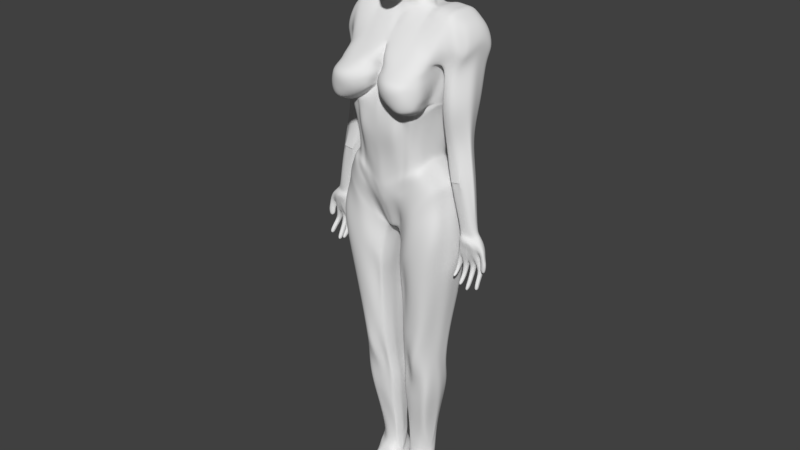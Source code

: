 # Source: animated_Woman.blend  (saved by Blender 2.78.0; exported with 4.5.12 LTS)
import bpy
from mathutils import Matrix  # noqa: F401  (used for matrix-valued properties, if any)

bpy.ops.wm.read_factory_settings(use_empty=True)
scene = bpy.context.scene
scene.name = 'Scene'

# ---- collections
col_collection_1 = bpy.data.collections.new('Collection 1'); scene.collection.children.link(col_collection_1)

# ---- world
world_world = bpy.data.worlds.new('World'); scene.world = world_world
world_world.color = (0.05088, 0.05088, 0.05088)
world_world.use_sun_shadow = False
world_world.sun_shadow_jitter_overblur = 0.0
world_world.cycles.sampling_method = 'MANUAL'

# ---- meshes
me_cube_000 = bpy.data.meshes.new('Cube.000')
me_cube_000.from_pydata([(0.0, 1.155, 13.32), (0.1387, 1.151, 13.31), (0.1479, 1.133, 12.48), (1.004, -1.397, 12.9), (0.0, 1.372, 12.41), (0.0, 1.117, 13.04), (0.1196, 1.048, 12.99), (0.7244, 0.9058, 13.12), (0.9423, 0.6843, 12.6), (0.0, 1.123, 12.68), (0.1244, 1.114, 12.68), (0.7209, 0.8245, 12.77), (0.0, 1.112, 11.53), (0.3338, 0.9516, 11.54), (0.5698, 0.7907, 11.58), (0.0, 1.292, 12.1), (0.2648, 1.217, 12.14), (0.63, 0.97, 11.87), (0.0, 1.16, 11.6), (0.3173, 1.067, 11.68), (0.4137, 0.968, 11.66), (0.0, 1.128, 11.97), (0.2831, 1.136, 11.99), (0.4765, 0.9726, 11.8), (0.363, 1.007, 12.94), (0.7138, 0.9519, 12.93), (0.3649, 0.9548, 11.28), (0.6843, 0.664, 11.57), (0.803, 0.7475, 12.29), (0.0, 1.1, 11.25), (0.0, 1.574, 12.25), (0.2908, 1.217, 12.25), (0.6434, 1.032, 13.18), (0.6631, 0.9893, 12.73), (0.865, 0.7327, 13.24), (0.5678, 0.9682, 11.9), (0.8271, 0.8485, 12.59), (0.4037, 1.036, 11.87), (0.02125, 1.111, 13.03), (0.6557, 0.9792, 12.77), (0.5592, 1.049, 12.3), (0.0, 1.155, 13.49), (0.1387, 1.151, 13.48), (0.865, 0.6824, 13.41), (0.9569, 0.3796, 13.7), (0.9945, 0.4632, 13.4), (0.865, 0.6112, 13.71), (0.0, -1.324, 14.61), (0.9945, 0.5221, 13.23), (0.3815, 1.098, 13.13), (0.3937, 1.076, 12.7), (0.4163, 1.091, 12.02), (0.5003, 1.072, 12.53), (0.3583, 1.09, 11.93), (0.4639, 1.036, 13.01), (0.5092, 0.9844, 12.76), (0.5019, 1.034, 13.28), (0.3724, 1.114, 12.32), (0.5019, 1.103, 13.45), (0.5019, 1.008, 13.74), (0.0, -0.8497, 14.68), (0.0, 1.139, 11.75), (0.0, 1.139, 11.76), (0.05861, 1.26, 11.83), (0.1921, 1.253, 11.87), (0.0, 1.228, 11.81), (0.0, 1.127, 12.89), (0.7229, 0.9237, 12.89), (0.9607, 0.6236, 12.96), (0.5559, 1.016, 12.98), (0.7158, 0.8962, 12.88), (0.4353, 0.9708, 12.96), (0.6504, 0.9769, 12.95), (0.0, 1.104, 13.66), (1.221, -0.1056, 13.4), (1.21, 0.1398, 12.6), (1.202, 0.05481, 12.96), (0.1387, 1.062, 13.78), (0.5019, 1.047, 13.62), (0.0, 0.0955, 14.57), (0.0, 1.056, 13.77), (0.9569, 0.4144, 13.57), (0.865, 0.6408, 13.58), (0.0, 0.9528, 10.96), (0.1228, -1.793, 14.08), (0.1228, -1.998, 13.51), (0.1228, -1.987, 13.08), (0.1228, -1.772, 12.54), (0.1228, -1.611, 12.27), (0.1228, -1.503, 11.78), (0.2921, 0.8939, 11.02), (0.0, 0.6428, 14.27), (0.0, -1.648, 12.23), (0.9569, -0.353, 14.15), (0.5019, 0.5494, 14.22), (0.865, 0.1529, 14.18), (0.0, -0.3785, 10.31), (0.0, 0.06744, 11.03), (0.0, 0.3305, 11.1), (0.9569, -0.07869, 14.15), (0.0, 0.648, 11.05), (0.1387, 0.07112, 14.55), (0.7738, -0.3798, 14.42), (0.5019, 0.01666, 14.52), (0.1387, 1.099, 13.66), (0.1387, 0.6039, 14.25), (1.112, -0.1892, 13.7), (1.253, -0.04673, 13.23), (0.895, -1.767, 12.97), (1.151, -0.1544, 13.57), (0.2344, -0.8479, 14.65), (0.5801, -1.374, 14.43), (0.1228, -1.6, 11.22), (0.7733, -1.364, 14.32), (0.2738, 0.1599, 11.12), (0.1228, -0.3113, 14.63), (0.1228, -1.929, 13.81), (0.5019, -0.3649, 14.54), (0.6135, -0.9016, 14.52), (0.8661, -0.9164, 14.42), (0.5019, -1.905, 13.77), (0.201, -1.321, 14.59), (0.5019, -1.77, 14.04), (0.7545, -1.752, 13.93), (0.5019, -1.974, 13.46), (1.035, -1.362, 14.11), (1.224, -0.7259, 13.7), (1.068, -0.8896, 14.15), (0.7545, -1.837, 13.63), (0.7545, -1.891, 13.32), (0.7212, 0.9239, 13.0), (0.2456, 0.9089, 12.95), (0.2618, 0.9151, 12.76), (0.717, 0.8392, 12.78), (0.6609, 0.9557, 12.74), (0.6461, 0.982, 13.11), (0.4058, 1.039, 13.06), (0.4278, 1.001, 12.72), (0.7223, 0.8877, 12.89), (0.1905, 0.9115, 12.86), (0.08415, 1.148, 13.31), (0.2043, 1.06, 11.53), (0.07234, 1.09, 13.01), (0.0752, 1.116, 12.68), (0.1619, 1.241, 12.13), (0.1168, 1.271, 12.45), (0.1942, 1.141, 11.65), (0.1731, 1.142, 11.99), (0.1008, 1.396, 12.25), (0.2106, 1.07, 11.27), (0.08415, 1.148, 13.48), (0.1902, 1.139, 11.75), (0.1891, 1.138, 11.77), (0.07361, 1.101, 12.87), (0.1531, 0.9409, 10.99), (0.0, -1.795, 14.15), (0.0, -2.019, 13.45), (0.0, -1.551, 11.71), (0.0, -1.879, 10.67), (0.0, -1.97, 13.0), (0.08415, 1.096, 13.65), (0.0, -0.3244, 14.65), (0.3406, 0.9897, 12.77), (0.6808, 0.9083, 12.82), (0.7077, 0.9465, 12.82), (0.4314, 0.962, 12.8), (0.6524, 1.012, 12.95), (0.06511, 1.103, 11.53), (0.5153, 0.9777, 12.79), (0.4905, 1.003, 12.98), (0.2666, 0.9157, 12.87), (0.6389, 0.9504, 12.8), (0.02223, 1.117, 12.67), (0.05098, 1.266, 12.11), (0.04284, 1.401, 12.42), (0.06173, 1.155, 11.61), (0.05472, 1.12, 11.99), (0.06165, 1.513, 12.23), (0.1084, 1.095, 11.25), (0.06038, 1.139, 11.75), (0.06003, 1.139, 11.77), (0.02167, 1.116, 12.88), (0.05416, 0.9607, 10.99), (0.0, -1.77, 12.48), (0.0, -1.723, 11.28), (0.0, -1.968, 13.76), (0.02517, 1.151, 13.31), (0.02517, 1.151, 13.48), (0.02517, 1.099, 13.66), (0.3945, 1.036, 11.75), (0.3513, 1.032, 11.7), (0.2985, 1.093, 11.75), (0.0, 1.153, 11.86), (0.1994, 1.201, 11.67), (0.181, 1.176, 11.88), (0.05734, 1.151, 11.89), (0.06107, 1.26, 11.71), (0.3446, 1.153, 11.79), (0.2959, 1.104, 11.88), (0.322, 1.131, 11.83), (0.0, 1.245, 11.7), (1.245, -0.6423, 13.4), (1.253, -0.3303, 12.6), (1.315, -0.4818, 12.96), (1.28, -0.5834, 13.23), (1.218, -0.6911, 13.57), (1.197, -1.115, 13.36), (1.128, -0.8696, 12.56), (1.252, -0.9546, 12.92), (1.18, -1.199, 13.66), (1.2, -1.056, 13.19), (1.19, -1.164, 13.53), (1.072, -1.54, 13.47), (1.084, -1.499, 13.17), (1.003, -1.312, 12.54), (0.895, -1.605, 12.7), (1.008, 0.2471, 11.82), (0.8775, -0.6565, 10.95), (1.029, -0.3246, 11.82), (0.8758, -0.6565, 11.43), (0.7404, 0.3644, 11.4), (1.419, -0.6151, 10.35), (0.262, -1.912, 10.62), (0.0, -0.09579, 10.85), (0.0, -1.818, 11.03), (1.006, -0.6565, 10.58), (0.1228, -1.789, 10.94), (0.1501, 1.382, 12.25), (2.554, -1.579, 2.599), (2.248, -2.176, 9.952), (2.371, 0.7931, 2.599), (2.248, -0.1234, 10.04), (0.0, 0.5369, 0.2915), (0.0, -0.0152, 9.783), (0.0, -1.0, 0.2902), (0.0, -2.365, 9.752), (1.617, 0.7329, 3.89), (1.799, -1.0, 3.89), (0.0, -1.715, 3.266), (0.0, 1.325, 2.691), (1.636, 1.069, 5.695), (1.79, -1.333, 5.695), (0.0, -1.333, 4.989), (0.0, 1.524, 4.989), (2.127, 0.9016, 8.318), (2.172, -2.216, 8.166), (0.0, -2.216, 7.722), (0.02805, 1.224, 8.37), (1.013, -0.03867, 9.935), (0.1801, -1.579, 0.2294), (0.1801, 0.4211, 0.2294), (1.013, -2.176, 9.905), (0.5801, -1.541, 3.29), (0.7124, 1.138, 3.29), (0.879, -1.333, 5.342), (0.879, 1.58, 5.342), (0.9123, -2.216, 7.944), (1.269, 1.276, 8.464), (1.549, -1.077, -12.36), (1.515, -0.6598, -12.41), (0.4029, -1.195, -12.29), (0.4223, -0.2912, -12.4), (2.436, -0.1234, 9.969), (2.436, -2.176, 9.938), (2.295, -0.08653, 8.168), (2.295, -1.965, 8.168), (3.173, -0.5923, 9.09), (3.089, -2.176, 9.348), (2.887, -0.2731, 8.101), (3.145, -1.965, 8.101), (3.543, -0.6544, 0.9951), (3.781, -0.1, 0.9277), (3.854, -0.6544, 0.9277), (2.873, -0.3136, 4.884), (2.331, -0.2612, 4.648), (3.06, -1.174, 4.953), (2.761, -1.062, 4.648), (1.993, 0.9586, 3.245), (2.176, -1.289, 3.245), (0.0, -2.207, 1.307), (0.0, 1.033, 1.493), (0.4849, 1.05, 1.762), (0.313, -2.584, 1.3), (1.539, 0.8645, 4.897), (1.872, -1.226, 4.897), (0.0, -1.401, 3.891), (0.0, 1.313, 3.891), (0.8247, 1.335, 4.394), (0.8247, -1.443, 4.394), (2.579, -0.4495, 2.748), (2.26, -1.294, 10.36), (0.0, -0.0906, 0.1558), (1.794, 0.0232, 4.09), (1.905, 0.2052, 5.968), (2.175, -0.6436, 8.602), (0.2265, -0.5786, 0.285), (1.483, -0.9378, -12.88), (0.3166, -0.7489, -12.36), (2.456, -1.294, 10.35), (2.309, -1.043, 8.538), (3.135, -1.294, 9.734), (3.193, -1.055, 8.467), (2.286, -0.5615, 4.878), (3.35, -0.5736, 5.123), (2.186, -0.2128, 3.42), (1.789, 0.06496, 5.137), (2.658, -1.603, 1.879), (2.475, 0.7562, 1.879), (0.4457, 0.3969, -0.1509), (0.4457, -1.603, -0.1509), (0.3813, -0.6038, -0.1216), (2.681, -0.4813, 2.0), (1.686, -0.1234, 10.06), (1.423, -2.418, 1.414), (1.35, 1.0, 3.59), (1.444, 1.125, 5.518), (1.7, 0.8072, 8.829), (1.423, 1.182, 1.414), (1.686, -2.176, 10.03), (1.35, -1.319, 3.59), (1.443, -1.333, 5.518), (1.607, -2.216, 8.055), (0.9912, -1.281, -12.33), (0.9912, -0.2358, -12.53), (1.386, -1.967, 2.504), (1.386, 1.098, 2.504), (1.404, -1.335, 4.645), (1.404, 1.052, 4.645), (0.4616, -1.232, -14.29), (1.676, -1.294, 10.43), (1.401, -2.384, 0.7212), (1.401, 1.185, 0.7212), (2.482, 0.06522, 2.65), (1.26, -1.174, -12.81), (3.228, -0.5503, 4.966), (2.172, -0.5555, 10.35), (0.0, 0.2327, 0.245), (1.718, 0.4444, 3.958), (1.75, 0.672, 5.788), (2.078, 0.1321, 8.316), (0.1888, -0.1424, 0.2485), (0.1728, -0.9322, -13.38), (2.362, -0.5555, 10.34), (2.418, -0.6472, 8.299), (3.025, -0.5555, 9.737), (3.082, -0.6547, 8.226), (3.147, -0.3486, 1.025), (3.953, -0.4328, 0.9627), (2.236, -0.5851, 4.726), (2.099, 0.2551, 3.305), (1.729, 0.6604, 4.979), (2.586, 0.03001, 1.921), (0.3434, -0.1669, -0.1408), (1.602, -0.5555, 10.42), (0.9256, -1.547, -14.17), (0.8116, 0.8346, 0.7743), (1.382, -2.176, 9.96), (1.107, -1.491, 3.428), (1.195, -1.333, 5.423), (1.303, -2.216, 7.995), (1.565, -0.2118, -13.06), (0.9593, -2.413, 2.103), (1.151, -1.393, 4.509), (0.4616, -1.553, -14.17), (0.8038, 0.8007, 0.09563), (1.255, -0.1251, 9.972), (0.8116, -2.433, 0.7743), (1.107, 1.0, 3.428), (1.195, 1.221, 5.423), (0.5271, -1.287, -12.32), (0.9593, 1.118, 2.103), (1.151, 1.115, 4.509), (1.517, -1.294, 10.36), (0.8038, -1.965, 0.09563), (0.9256, -1.672, -13.97), (2.267, 0.839, 2.778), (2.449, -1.499, 2.778), (0.0, -1.911, 0.5387), (0.0, 0.6766, 0.6242), (0.4711, 0.5014, 0.6539), (0.2645, -2.395, 0.6539), (2.47, -0.3839, 2.934), (1.413, 1.113, 1.716), (1.413, -2.48, 1.716), (2.376, 0.1178, 2.831), (0.817, 0.9002, 1.142), (1.023, -2.605, 1.585), (2.9, -1.442, -1.397), (0.5921, -0.4464, -2.86), (2.916, -0.07363, -1.474), (2.128, 1.031, -1.59), (0.6017, 0.5576, -2.796), (0.5078, -0.9703, -2.796), (1.325, -1.742, -1.731), (1.325, 1.125, -1.731), (2.7, 0.3534, -1.414), (0.5539, -0.007344, -2.818), (0.9247, 0.6014, -2.306), (0.7765, -1.325, -2.306), (2.052, -1.148, -6.71), (0.4358, -0.4804, -7.359), (2.056, -0.4414, -6.096), (1.183, -1.232, -6.119), (1.183, 0.8049, -6.599), (2.028, -0.191, -6.027), (0.3835, -0.2538, -7.259), (0.8704, 0.2178, -6.927), (0.8704, -1.288, -6.927), (1.58, 0.6086, -5.991), (0.4782, 0.2005, -7.206), (0.4782, -1.148, -7.206), (1.785, -1.554, -8.429), (0.3554, -0.7453, -9.99), (2.01, -0.7238, -8.668), (1.407, -1.897, -9.064), (1.407, 0.2106, -9.064), (1.932, -0.3842, -8.511), (0.3088, -0.4188, -9.799), (0.7761, 0.1552, -9.408), (0.7761, -1.631, -9.408), (1.83, 0.2525, -8.429), (0.4517, -0.04466, -9.7), (0.4065, -1.332, -9.7), (1.477, -1.14, -10.59), (0.3931, -0.9026, -11.44), (1.585, -0.8919, -10.78), (1.047, -1.55, -10.86), (1.047, -0.2091, -10.88), (1.521, -0.6572, -10.58), (0.3081, -0.6745, -11.33), (0.6189, -0.2533, -11.15), (0.6189, -1.178, -11.1), (1.42, -0.09697, -10.69), (0.4026, -0.258, -11.29), (0.4629, -1.106, -11.23), (1.844, 0.3295, -7.15), (0.311, 0.08393, -8.392), (0.2895, -1.236, -8.392), (1.919, -1.341, -7.527), (0.243, -0.6064, -8.61), (2.027, -0.5757, -7.319), (1.145, -1.848, -7.771), (1.145, 0.225, -7.771), (1.947, -0.2829, -7.208), (0.1934, -0.3322, -8.467), (0.8256, 0.188, -8.106), (0.8256, -1.664, -8.106), (2.772, 1.04, 0.6487), (0.4675, 0.7028, -1.577), (0.4675, -1.297, -1.577), (2.955, -1.297, 0.6487), (0.4033, -0.2995, -1.593), (2.975, -0.1884, 0.7209), (1.365, -2.086, -0.4644), (1.365, 1.156, -0.4644), (2.881, 0.3171, 0.6734), (0.3653, 0.1384, -1.583), (0.7906, 0.9326, -1.066), (0.7906, -1.696, -1.066), (1.947, 0.7039, -4.274), (0.5011, 0.3686, -5.784), (0.4878, -1.091, -5.784), (2.326, -1.091, -4.761), (0.4384, -0.3172, -5.908), (2.333, -0.2588, -4.339), (1.229, -1.396, -4.704), (1.229, 0.5992, -5.029), (2.052, 0.0718, -4.296), (0.3906, -0.02208, -5.826), (0.8401, 0.7031, -5.437), (0.8401, -1.3, -5.437), (2.72, -1.965, 8.135), (2.763, -2.176, 9.643), (2.763, -0.1234, 9.673), (2.72, -0.09817, 8.135), (3.698, -0.6544, 0.9614), (2.911, -1.118, 4.8), (2.731, -0.2057, 4.766), (2.796, -1.294, 10.04), (2.694, -0.5555, 10.04), (0.492, 0.5806, 0.4397), (1.223, -2.176, 9.926), (0.9796, -1.581, 3.344), (1.065, -1.333, 5.373), (1.143, -2.216, 7.964), (0.6796, -2.548, 1.831), (1.019, -1.423, 4.438), (0.4616, -1.681, -13.98), (0.5839, 0.5527, -0.05577), (0.9256, -1.711, -13.73), (0.492, -2.327, 0.4397), (0.9327, 1.085, 3.344), (1.065, 1.385, 5.373), (0.7361, 1.084, 1.894), (1.019, 1.192, 4.438), (1.196, -1.294, 10.33), (0.5839, -1.695, -0.05577), (0.6865, 0.6553, 0.8423), (0.5596, -2.516, 0.9359), (0.7597, 0.5745, -2.607), (0.6114, -1.107, -2.607), (0.6295, 0.2072, -7.098), (0.6295, -1.202, -7.098), (0.5769, 0.03243, -9.587), (0.5491, -1.448, -9.587), (0.486, -0.2562, -11.23), (0.5231, -1.134, -11.18), (0.4963, -1.401, -8.282), (0.5095, 0.1241, -8.282), (0.5922, -1.451, -1.38), (0.5922, 0.7914, -1.38), (0.6237, -1.171, -5.65), (0.648, 0.5552, -5.65), (3.468, -0.06248, 3.192), (3.455, -1.051, 3.24), (2.631, -0.07471, 3.06), (3.081, -0.9722, 3.06), (2.627, -0.4475, 3.21), (3.7, -0.4624, 3.405), (3.564, -0.409, 3.264), (2.52, -0.4235, 3.131), (3.268, -1.012, 3.15), (3.054, -0.001555, 3.126), (2.222, 0.09408, 6.334), (2.43, -1.576, 6.334), (3.015, 0.1734, 6.45), (3.224, -1.654, 6.498), (3.458, -0.6096, 6.869), (2.112, -0.5928, 6.748), (3.327, -0.2319, 6.594), (2.118, -0.2426, 6.476), (2.703, 0.3064, 6.392), (2.827, -1.615, 6.416), (1.707, 0.8418, 3.575), (1.89, -1.069, 3.735), (0.0, -1.833, 2.796), (0.0, 1.277, 2.404), (0.6578, 1.183, 2.923), (0.516, -2.014, 2.813), (1.888, -0.03345, 3.929), (1.358, -1.554, 3.329), (1.358, 1.134, 3.329), (1.809, 0.3989, 3.801), (1.071, 1.172, 3.11), (1.071, -1.841, 3.11), (0.8855, 1.174, 2.995), (0.9076, -1.921, 2.98), (0.06141, 0.5654, 0.2703), (0.3453, -2.176, 9.932), (0.1978, -1.655, 3.274), (0.341, -1.333, 5.11), (0.18, -2.216, 7.798), (0.3453, -0.03867, 9.962), (0.06141, -1.197, 0.2695), (0.2429, 1.268, 2.895), (0.341, 1.553, 5.11), (0.1653, 1.118, 1.585), (0.1067, -2.335, 1.305), (0.2812, 1.298, 4.062), (0.2812, -1.415, 4.062), (0.07723, -0.257, 0.1999), (0.4263, -0.4598, 10.37), (0.06437, 0.1048, 0.2462), (0.09018, -2.076, 0.578), (0.1606, 0.6849, 0.6343), (0.2242, 1.322, 2.581), (0.1759, -1.894, 2.802), (1.848, 1.022, 3.493), (2.031, -1.178, 3.493), (0.0, -2.018, 2.06), (0.0, 1.249, 1.954), (0.6148, 1.208, 2.278), (0.4157, -2.413, 2.066), (2.035, -0.122, 3.678), (1.372, -1.758, 2.921), (1.372, 1.06, 2.921), (1.953, 0.3279, 3.556), (1.078, 1.068, 2.455), (1.016, -2.124, 2.613), (0.8117, 1.158, 2.451), (0.795, -2.231, 2.412), (0.1417, -2.295, 2.062), (0.1951, 1.214, 2.089), (2.254, -1.836, 10.33), (0.981, -1.294, 10.31), (0.0, -0.5453, 0.223), (1.797, -0.4884, 3.99), (1.904, -0.5638, 5.831), (2.174, -1.43, 8.384), (0.9969, -1.836, 10.28), (0.2033, -1.079, 0.2572), (0.3622, -0.9714, -12.31), (2.446, -1.836, 10.32), (2.302, -1.504, 8.353), (3.112, -1.836, 9.715), (3.169, -1.51, 8.284), (3.43, -0.6069, 0.9833), (4.334, -0.1768, 0.4426), (2.524, -0.8118, 4.763), (2.181, -0.7509, 3.333), (1.87, -0.5808, 5.017), (2.567, -1.014, 2.674), (1.231, -1.309, -13.11), (3.205, -0.8738, 5.038), (0.4135, -1.103, -0.1362), (2.67, -1.042, 1.94), (0.4616, -1.72, -13.73), (1.681, -1.836, 10.4), (0.9256, -1.584, -12.99), (1.528, -1.836, 10.34), (2.46, -0.9413, 2.856), (0.5499, -0.7084, -2.828), (2.908, -0.758, -1.435), (0.457, -0.8142, -7.283), (2.054, -0.7947, -6.403), (0.3809, -1.039, -9.845), (1.898, -1.139, -8.549), (0.428, -1.004, -11.34), (1.531, -1.016, -10.68), (1.973, -0.9584, -7.423), (0.2662, -0.9209, -8.501), (2.965, -0.7428, 0.6848), (0.4354, -0.7984, -1.585), (2.329, -0.6748, -4.55), (0.4631, -0.704, -5.846), (2.779, -1.836, 10.02), (0.4616, -1.61, -12.99), (1.21, -1.836, 10.3), (2.854, -0.7099, 3.135), (3.578, -0.7569, 3.322), (2.271, -1.085, 6.541), (3.341, -1.132, 6.684), (1.889, -0.5514, 3.832), (0.06932, -0.7272, 0.2347), (0.8403, -1.263, 10.49), (2.033, -0.65, 3.585), (2.098, 0.9381, 6.287), (0.0, -1.843, 6.983), (0.0, 1.195, 7.231), (0.9448, -1.617, 6.6), (2.083, -0.06328, 6.543), (1.288, -1.583, 6.443), (1.053, 1.487, 6.447), (0.2702, 1.072, 7.143), (0.2769, -1.714, 6.879), (1.752, -1.324, 6.085), (0.6015, 1.7, 8.236), (1.884, 0.5194, 6.544), (1.043, 1.83, 8.112), (2.233, 1.667, 6.65), (1.505, 2.122, 6.433), (0.268, 1.857, 7.072), (2.168, 0.5466, 8.982), (2.277, -2.393, 9.225), (0.0, -2.321, 8.671), (0.0, 0.7569, 9.074), (0.8248, -2.321, 8.884), (0.8248, 0.7229, 9.099), (2.571, 0.157, 9.025), (2.571, -2.321, 9.01), (3.185, -0.3138, 8.541), (3.386, -1.997, 8.58), (3.363, -1.243, 9.184), (1.621, -2.393, 9.217), (1.621, 0.5409, 9.162), (3.322, -0.7189, 8.853), (1.173, 0.6066, 9.156), (1.266, -2.321, 8.946), (3.04, -0.0194, 8.81), (3.04, -2.321, 8.795), (1.081, -2.321, 8.908), (0.01369, -2.321, 8.828), (3.428, -1.825, 8.932), (1.675, 1.207, 6.205), (0.0, -1.416, 5.979), (0.0, 1.568, 6.11), (0.8671, -1.398, 5.991), (2.002, 0.2053, 6.29), (1.456, -1.384, 5.946), (1.189, 1.302, 6.093), (1.192, -1.39, 5.95), (1.051, 1.408, 6.094), (1.054, -1.393, 5.953), (0.2724, 1.519, 6.127), (0.2758, -1.41, 5.988), (1.953, -0.5977, 6.201), (0.8635, 1.42, 6.132), (1.453, 1.329, 6.089), (1.78, 0.8633, 6.169), (0.0, -1.548, 6.63), (0.0, 1.384, 6.85), (0.8517, -1.415, 6.411), (1.46, -1.339, 6.218), (1.185, -1.431, 6.289), (1.041, -1.376, 6.327), (0.2168, 1.37, 6.797), (0.2227, -1.469, 6.563), (0.9256, -1.23, -14.29), (1.805, 0.5372, 6.41), (2.026, -1.951, 7.183), (0.0, -1.991, 7.353), (0.8862, -1.973, 7.298), (2.131, -0.4361, 7.598), (1.511, -1.961, 7.223), (1.232, -1.966, 7.245), (1.086, -1.968, 7.256), (0.2284, -1.985, 7.338), (2.078, -1.194, 7.39), (2.302, 1.573, 7.645), (0.9809, 2.447, 7.788), (1.644, 2.363, 7.755), (0.0822, 1.658, 7.838), (1.993, -0.06493, 7.43), (2.218, 0.911, 7.555), (0.0, 1.073, 7.801), (0.2251, 0.9582, 7.795), (2.099, -2.084, 7.677), (0.0, -2.104, 7.538), (0.8993, -2.095, 7.622), (2.153, -0.5403, 8.102), (1.559, -2.089, 7.641), (1.268, -2.091, 7.622), (1.115, -2.093, 7.612), (0.2041, -2.101, 7.569), (2.126, -1.312, 7.889), (1.844, 1.581, 8.101), (2.03, -0.1622, 7.875), (2.228, 1.184, 7.899), (3.775, 0.5685, -0.6762), (4.478, -0.4328, 0.1467), (4.526, -0.4328, -0.204), (4.312, -0.4328, 0.4585), (3.199, -0.6053, 0.3654), (3.013, -0.05482, -1.429), (3.609, -0.7434, -0.6859), (3.869, -0.1711, -1.932), (4.565, -0.4328, -0.8761), (4.204, -0.2253, -1.691), (4.413, -0.4315, -0.8958), (4.614, -0.4328, -0.467), (3.924, -0.2715, 0.6491), (4.5, -0.1768, 0.1308), (4.548, -0.1768, -0.2199), (4.636, -0.1768, -0.4829), (4.587, -0.1768, -0.892), (4.078, -0.4328, 0.7605), (4.213, -0.6544, 0.4234), (3.979, -0.6544, 0.7254), (3.824, -0.6544, 0.7592), (3.532, -0.1295, 0.7201), (3.942, -0.03482, 0.5136), (3.245, -0.05766, 0.5853), (4.434, -0.1755, -0.9117), (4.297, -0.4308, -0.7412), (4.319, -0.2476, -0.7571), (4.332, -0.2569, -0.4684), (4.178, -0.864, 0.02413), (4.104, -0.2069, -0.04442), (4.371, -0.2306, -1.652), (4.016, -0.8469, -0.674), (4.037, -0.3426, -0.6899), (3.928, -0.7852, -0.6598), (3.264, -0.2044, 0.9951), (3.899, 0.07464, -1.862), (3.691, -0.1604, -1.945), (3.721, 0.0854, -1.874), (3.662, -0.7431, -0.6594), (3.684, -0.3364, -0.6753), (3.631, -0.2377, -0.7018), (3.533, -0.08764, -1.789), (3.562, 0.1378, -1.668), (3.365, -0.09584, -1.759), (3.394, 0.1296, -1.639), (3.164, -0.05859, -1.446), (3.229, 0.0809, -1.358), (3.078, 0.08468, -1.341), (3.053, -0.6874, -0.551), (4.18, -0.2622, 0.008221), (4.013, -0.1441, -0.03129), (4.226, 0.03069, -1.707), (4.244, -0.77, -0.653), (4.19, -0.3573, -0.7216), (4.266, -0.4521, -0.6689), (3.948, -0.1441, -0.03129), (3.949, -0.3786, -0.6757), (3.682, -0.102, -0.03087), (3.629, -0.102, -0.05741), (3.352, -0.102, 0.0832), (3.354, -0.2377, -0.5612), (3.291, -0.102, 0.1018), (3.293, -0.2377, -0.5426), (3.209, -0.2377, 0.3361), (3.075, -0.2377, -0.6584), (3.594, 0.03706, 0.4591), (3.298, -0.6969, 0.04001), (3.272, -0.7771, -0.6181), (3.359, -0.7304, 0.05304), (3.332, -0.7434, -0.5453), (3.655, -0.7623, 0.05579), (3.928, -0.8953, 0.08419), (4.093, -0.6436, -1.121), (4.234, -0.3985, -1.052), (4.309, -0.4203, -1.002), (4.298, -0.661, -1.093), (4.105, -0.403, -1.03), (4.145, -0.3832, -1.404), (4.278, -0.1337, -1.377), (4.353, -0.1491, -1.325), (4.168, -0.1305, -1.36), (4.33, -0.4017, -1.368), (3.674, -0.5981, -1.057), (3.696, -0.342, -1.073), (3.912, -0.6269, -1.051), (3.934, -0.3709, -1.067), (3.688, -0.3865, -1.564), (3.924, -0.1486, -1.493), (3.718, -0.1266, -1.494), (3.894, -0.4085, -1.563), (3.614, -0.2728, -1.007), (3.336, -0.5274, -1.002), (3.587, -0.5287, -1.001), (3.363, -0.2715, -1.008), (3.578, -0.1636, -1.37), (3.361, -0.4285, -1.349), (3.558, -0.4181, -1.403), (3.381, -0.1739, -1.316), (3.247, -0.4596, -1.005), (3.046, -0.4607, -1.005), (3.262, -0.2216, -0.9083), (3.061, -0.2227, -0.9083), (3.041, -0.3486, -1.193), (3.232, -0.0926, -1.203), (3.21, -0.3486, -1.187), (3.063, -0.0926, -1.208), (4.295, -0.228, -1.704), (4.316, 0.02806, -1.72), (4.393, 0.02543, -1.668), (2.106, -0.323, 7.051), (1.9, -1.265, 6.679), (2.382, 1.463, 7.111), (0.7968, 2.338, 7.149), (1.562, 2.333, 7.139), (0.09394, 1.713, 7.649), (1.928, 0.2536, 6.947), (2.257, 1.074, 7.004), (0.0, 1.144, 7.528), (0.2497, 1.02, 7.439), (0.4616, -0.7088, -14.31), (0.9256, -0.7087, -14.3), (0.4616, -0.08181, -14.31), (0.9256, -0.08138, -14.3), (0.9256, 0.7603, -14.37), (0.9256, 1.261, -14.39), (0.4616, 1.684, -14.42), (0.9256, 1.684, -14.41), (0.5365, 2.169, -14.38), (1.001, 2.168, -14.37), (0.4616, 2.357, -14.36), (0.9256, 2.354, -14.35), (0.4616, 2.497, -14.26), (0.9256, 2.489, -14.25), (0.4616, 2.558, -14.07), (0.9256, 2.549, -14.08), (0.4616, 2.402, -13.86), (0.9256, 2.397, -13.87), (0.4616, 1.636, -13.77), (0.9256, 1.633, -13.78), (0.4616, 0.9331, -13.52), (0.9256, 0.928, -13.55), (0.4616, 0.3888, -13.16), (0.7688, 0.3832, -13.36), (0.4757, 0.01987, -12.88), (0.9917, 0.01497, -12.88), (0.5271, -0.2777, -12.52), (1.553, -0.7523, -13.33), (1.477, -1.088, -13.21), (1.477, -1.032, -14.08), (1.477, -1.125, -13.94), (1.508, -0.6052, -12.88), (1.522, -0.7983, -14.16), (1.542, -0.4132, -14.17), (1.536, 0.6709, -14.23), (1.572, 1.04, -14.24), (1.63, 1.353, -14.26), (1.676, 1.71, -14.23), (1.613, 1.847, -14.21), (1.651, 1.947, -14.14), (1.668, 1.991, -14.01), (0.2606, -0.8945, -14.17), (1.477, 1.315, -13.83), (1.594, 0.5466, -13.63), (1.313, 0.1208, -13.22), (1.327, 2.189, -14.19), (1.306, 2.073, -14.28), (1.284, 1.139, -14.31), (1.264, 0.7108, -14.29), (1.267, -0.545, -14.23), (1.256, -0.991, -14.22), (1.202, 0.3884, -13.36), (1.328, 0.8542, -13.52), (1.231, -1.369, -13.95), (1.231, -1.402, -13.74), (1.375, 1.914, -14.29), (1.316, 1.501, -14.33), (1.257, -0.008765, -14.23), (1.231, 1.457, -13.84), (1.331, 2.11, -13.91), (1.302, -0.1407, -12.83), (1.229, 0.0736, -13.06), (1.337, 2.24, -14.04), (1.231, -1.262, -14.12), (1.529, -0.561, -12.61), (1.618, -0.6295, -12.66), (1.485, -0.7523, -13.75), (1.477, -1.153, -13.75), (1.415, -0.2114, -13.39), (1.534, -0.2114, -13.78), (1.652, 1.006, -13.77), (1.523, 0.04972, -14.17), (1.612, 0.2516, -13.67), (1.658, 0.2516, -13.78), (1.794, 0.7221, -13.83), (2.06, 1.78, 6.5), (1.435, 1.417, 6.008), (1.905, 2.034, 7.747), (2.051, 2.153, 7.234), (2.172, -1.917, 8.249), (2.297, -1.79, 8.238), (3.5, -0.6363, 0.9906), (2.671, -0.9671, 4.691), (2.995, -0.8727, 3.088), (2.369, -1.39, 6.412), (2.092, -0.1618, 6.735), (1.808, -1.301, 6.31), (2.297, 1.59, 6.876), (1.613, 2.275, 6.595), (0.2082, 1.803, 7.291), (1.901, 0.4186, 6.697), (2.158, 0.9898, 6.78), (0.0, 1.197, 7.33), (0.2625, 1.052, 7.255), (2.046, -1.664, 7.262), (2.109, -1.791, 7.757), (2.158, 1.921, 6.666), (0.7605, 1.972, 6.72), (1.822, 1.64, -13.97), (0.1775, -0.3895, -13.34), (0.2606, -0.6806, -14.25), (1.658, 1.879, -13.9), (1.896, 1.175, -13.97), (1.85, 1.408, -13.97), (0.2606, -0.9797, -14.04), (0.1728, -1.006, -13.87), (0.3287, 0.08547, -14.26), (0.1041, 1.337, -13.86), (0.08425, 1.823, -14.16), (0.08425, 1.739, -13.96), (0.1822, 0.1532, -13.31), (0.1721, 1.71, -14.29), (1.652, -0.3141, -13.98), (1.609, -0.7757, -13.96), (1.598, 0.1489, -13.98), (1.724, 0.6961, -14.03), (1.79, 1.38, -14.12), (1.844, 1.107, -14.11), (1.785, 1.675, -14.1), (0.4616, 0.7598, -14.38), (0.4616, 1.26, -14.4), (0.3077, -0.332, -14.26), (0.1728, 0.3989, -13.45), (0.1384, 0.9588, -13.73), (0.2946, 0.6459, -14.31), (0.2354, 1.108, -14.33), (0.1677, 0.4729, -13.94), (0.1775, -0.4628, -13.84), (0.9256, 0.3395, -14.33), (0.9256, -1.647, -13.36), (0.4616, -1.665, -13.36), (0.4616, 0.661, -13.34), (0.8472, 0.6556, -13.46), (1.623, 0.7762, -13.7), (1.477, -1.12, -13.48), (1.26, 0.351, -14.26), (1.231, -1.355, -13.43), (1.265, 0.6213, -13.44), (1.519, -0.7523, -13.54), (1.474, -0.2114, -13.59), (1.635, 0.2516, -13.73), (1.726, 0.4868, -13.8), (1.53, 0.3603, -14.2), (1.661, 0.4225, -14.01), (0.1728, -0.9689, -13.62), (0.1728, 0.5801, -13.59), (0.4616, 0.339, -14.34), (0.3156, 0.3657, -14.28), (0.1409, -0.4262, -13.59), (0.1409, -0.08943, -13.78), (0.1572, 0.2422, -13.86), (0.126, 1.148, -14.05), (3.768, 0.00112, 0.4863), (4.023, -0.07043, 0.2346), (3.891, -0.0715, 0.2275), (4.31, -0.4305, -0.4525), (4.244, -0.6472, -0.2142), (0.5027, -1.125, 11.08), (0.5672, -1.219, 10.76)], [], [(172, 174, 4, 9), (50, 52, 2, 10), (8, 216, 220), (56, 49, 6, 1), (186, 38, 5, 0), (68, 8, 11, 67), (135, 130, 25, 166), (181, 172, 9, 66), (26, 13, 14, 27), (28, 27, 14, 17), (149, 141, 13, 26), (148, 227, 31, 16, 144), (51, 16, 31, 57), (51, 53, 22, 16), (17, 14, 20, 23), (13, 19, 20, 14), (144, 16, 22, 147), (141, 146, 19, 13), (55, 168, 171, 39), (139, 131, 24, 170), (137, 132, 162, 55), (138, 133, 164, 70), (52, 57, 31, 2), (145, 2, 31, 227, 148), (154, 149, 26, 90), (8, 220, 27, 28), (90, 26, 27, 220), (8, 28, 40, 36), (133, 134, 39, 164), (25, 72, 69, 166), (17, 23, 37, 35), (28, 17, 35, 40), (136, 135, 166, 54), (48, 7, 32, 34), (11, 8, 36, 33), (56, 1, 42, 58), (48, 34, 43, 45), (186, 0, 41, 187), (78, 104, 77, 59), (81, 82, 46, 44), (188, 73, 80), (82, 78, 59, 46), (34, 56, 58, 43), (131, 136, 54, 24), (36, 40, 57, 52), (134, 137, 55, 39), (70, 72, 25), (35, 37, 53, 51), (40, 35, 51, 57), (34, 32, 49, 56), (33, 36, 52, 50), (199, 189, 197), (191, 189, 190), (64, 197, 189, 152), (193, 151, 189, 191), (166, 69, 169, 54), (170, 165, 162), (130, 138, 70, 25), (132, 139, 170, 162), (39, 171, 163, 164), (38, 181, 66, 5), (48, 68, 67, 7), (216, 8, 75, 218), (48, 107, 76, 68), (8, 68, 76, 75), (81, 44, 106, 109), (48, 45, 74, 107), (45, 43, 82, 81), (187, 41, 73, 188), (43, 58, 78, 82), (45, 81, 109, 74), (58, 42, 104, 78), (91, 79, 101, 105), (161, 115, 101, 79), (60, 110, 115, 161), (47, 121, 110, 60), (155, 185, 116, 84), (183, 87, 86, 159), (182, 100, 83), (59, 77, 105, 94), (46, 59, 94, 95), (106, 44, 99, 93), (44, 46, 95, 99), (99, 95, 102), (94, 105, 101, 103), (95, 94, 103, 102), (93, 99, 102), (103, 101, 115, 117), (102, 103, 117), (113, 123, 212, 125), (111, 122, 123, 113), (121, 84, 122, 111), (115, 110, 118, 117), (110, 121, 111, 118), (117, 118, 119, 102), (118, 111, 113, 119), (102, 119, 127, 93), (119, 113, 125, 127), (84, 116, 120, 122), (122, 120, 128, 123), (126, 127, 125, 209), (106, 93, 127, 126), (212, 123, 128), (116, 85, 124, 120), (120, 124, 129, 128), (212, 128, 129, 108), (153, 142, 6, 131, 139, 132, 10, 143), (7, 67, 138, 130), (33, 50, 137, 134), (6, 49, 136, 131), (49, 32, 135, 136), (11, 33, 134, 133), (67, 11, 133, 138), (50, 10, 132, 137), (32, 7, 130, 135), (85, 116, 185, 156), (90, 220, 100, 154), (220, 114, 98, 100), (114, 97, 98), (226, 112, 184, 224), (112, 89, 157, 184), (89, 88, 92, 157), (88, 87, 183, 92), (86, 85, 156, 159), (84, 121, 47, 155), (105, 77, 80, 91), (42, 150, 160, 104), (196, 179, 151, 193), (63, 64, 152, 180), (104, 160, 80, 77), (1, 140, 150, 42), (182, 178, 149, 154), (174, 145, 148, 177), (167, 175, 146, 141), (173, 144, 147, 176), (177, 148, 144, 173), (178, 167, 141, 149), (1, 6, 142, 140), (10, 2, 145, 143), (162, 165, 168, 55), (164, 163, 70), (24, 71, 170), (54, 169, 71, 24), (29, 12, 167, 178), (30, 177, 173, 15), (15, 173, 176, 21), (12, 18, 175, 167), (4, 174, 177, 30), (83, 29, 178, 182), (65, 63, 180, 62), (200, 61, 179, 196), (154, 100, 182), (150, 187, 188, 160), (142, 153, 181, 38), (160, 188, 80), (140, 186, 187, 150), (153, 143, 172, 181), (140, 142, 38, 186), (143, 145, 174, 172), (18, 200, 196, 175), (21, 176, 195, 192), (176, 147, 194, 195), (175, 196, 193, 146), (146, 193, 191, 19), (147, 22, 198, 194), (23, 189, 199, 37), (19, 191, 190, 20), (53, 37, 199, 197, 198, 22), (23, 20, 190, 189), (192, 195, 63, 65), (195, 194, 64, 63), (194, 198, 197, 64), (74, 201, 204, 107), (106, 126, 205, 109), (107, 204, 203, 76), (76, 203, 202, 75), (109, 205, 201, 74), (203, 208, 207, 202), (201, 206, 210, 204), (126, 209, 211, 205), (204, 210, 208, 203), (205, 211, 206, 201), (208, 3, 214, 207), (206, 212, 213, 210), (209, 212, 211), (210, 213, 3, 208), (211, 212, 206), (212, 108, 213), (213, 108, 3), (212, 209, 125), (87, 108, 129, 86), (219, 217, 114, 220), (218, 75, 202, 207), (218, 219, 220, 216), (86, 129, 124, 85), (88, 215, 108, 87), (215, 214, 3, 108), (207, 214, 89, 218), (88, 89, 214, 215), (89, 112, 1004, 217, 219, 218), (223, 97, 217, 225), (1005, 1004, 112, 226), (114, 217, 97), (221, 225, 1005, 226, 222, 634), (96, 223, 225, 221, 561), (222, 226, 224, 158), (664, 312, 231, 652), (652, 231, 262, 658), (618, 423, 258, 259), (222, 158, 235, 548), (671, 548, 235, 654), (566, 549, 238, 535), (632, 586, 237, 534), (541, 314, 236, 533), (559, 550, 242, 285), (600, 587, 241, 284), (327, 315, 240, 283), (723, 551, 246, 717), (942, 926, 245, 716), (722, 484, 256, 718), (558, 555, 255, 287), (486, 483, 254, 288), (565, 554, 253, 537), (546, 482, 252, 538), (670, 481, 251, 656), (627, 589, 251, 481), (633, 590, 249, 553), (655, 552, 248, 657), (864, 863, 865, 866), (427, 432, 259, 323), (429, 433, 261, 297), (506, 434, 260), (669, 471, 269, 661), (339, 244, 264, 343), (653, 245, 265, 659), (583, 229, 263, 592), (672, 594, 267, 661), (625, 472, 267, 594), (824, 823, 771, 769), (668, 473, 266, 660), (629, 514, 272, 347), (520, 515, 762, 346), (521, 516, 270, 475), (532, 524, 276, 476), (530, 523, 274, 348), (631, 526, 275, 603), (531, 525, 273, 477), (498, 485, 282, 380), (564, 556, 281, 379), (382, 325, 277, 375), (610, 599, 278, 376), (563, 557, 279, 377), (482, 486, 288, 252), (554, 558, 287, 253), (314, 327, 283, 236), (586, 600, 284, 237), (549, 559, 285, 238), (337, 350, 305, 292), (384, 349, 304, 381), (529, 527, 303, 334), (630, 528, 302, 598), (628, 517, 346, 596), (519, 518, 347), (479, 478, 300, 344), (665, 344, 300, 662), (335, 290, 298, 342), (588, 294, 299, 593), (617, 424, 297, 591), (862, 861, 863, 864), (562, 340, 295, 560), (726, 339, 294, 719), (350, 338, 293, 305), (542, 337, 292, 539), (428, 425, 259), (332, 289, 311, 351), (590, 295, 310, 604), (490, 249, 309, 496), (340, 250, 308, 352), (317, 230, 307, 331), (601, 228, 306, 605), (355, 317, 331, 364), (228, 313, 330, 306), (335, 353, 329, 290), (860, 859, 861, 862), (367, 371, 327, 314), (237, 284, 326, 319), (385, 370, 325, 382), (376, 278, 324, 383), (423, 426, 322, 258), (430, 427, 323, 873), (858, 857, 859, 860), (583, 607, 318, 229), (653, 229, 318, 663), (534, 237, 319, 540), (284, 241, 320, 326), (716, 245, 321, 720), (371, 368, 315, 327), (543, 367, 314, 541), (666, 365, 312, 664), (856, 855, 857, 858), (231, 312, 353, 335), (295, 340, 352, 310), (230, 332, 351, 307), (432, 428, 259), (552, 233, 96, 561), (533, 236, 337, 542), (283, 240, 338, 350), (365, 248, 221), (547, 250, 340, 562), (854, 853, 855, 856), (231, 335, 342, 262), (660, 266, 344, 665), (473, 479, 344, 266), (513, 519, 347, 271), (525, 529, 334, 273), (375, 277, 349, 384), (236, 283, 350, 337), (528, 530, 348, 302), (517, 520, 346), (294, 339, 343, 299), (424, 429, 297), (312, 365, 221, 353), (852, 967, 853, 854), (545, 491, 367, 543), (494, 492, 368, 371), (851, 966, 967, 852), (505, 430, 873, 261), (497, 493, 370, 385), (491, 494, 371, 367), (975, 993, 966, 851), (480, 355, 364, 488), (313, 366, 373, 330), (353, 221, 372, 329), (319, 326, 362, 357), (383, 324, 361, 386), (426, 431, 369, 322), (607, 609, 356, 318), (663, 318, 356, 667), (540, 319, 357, 544), (326, 320, 358, 362), (720, 321, 359, 721), (313, 383, 386, 366), (480, 497, 385, 355), (230, 375, 384, 332), (228, 376, 383, 313), (355, 385, 382, 317), (332, 384, 381, 289), (553, 563, 377, 234), (601, 610, 376, 228), (317, 382, 375, 230), (547, 564, 379, 250), (490, 498, 380, 249), (453, 458, 398, 393), (510, 457, 397, 499), (451, 456, 396, 388), (447, 455, 395, 390), (457, 454, 394, 397), (450, 453, 393, 387), (455, 452, 389, 395), (622, 451, 388, 611), (509, 449, 392, 500), (456, 448, 391, 396), (454, 447, 390, 394), (621, 450, 387, 612), (465, 470, 407, 402), (512, 469, 406, 501), (463, 468, 405, 400), (459, 467, 404, 408), (469, 466, 403, 406), (462, 465, 402, 399), (467, 464, 401, 404), (624, 463, 400, 613), (511, 461, 410, 502), (468, 460, 409, 405), (466, 459, 408, 403), (623, 462, 399, 614), (441, 446, 419, 414), (508, 445, 418, 503), (439, 444, 417, 412), (435, 443, 416, 420), (445, 442, 415, 418), (438, 441, 414, 411), (443, 440, 413, 416), (620, 439, 412, 615), (507, 437, 422, 504), (444, 436, 421, 417), (442, 435, 420, 415), (619, 438, 411, 616), (414, 419, 431, 426), (503, 418, 430, 505), (412, 417, 429, 424), (420, 416, 428, 432), (418, 415, 427, 430), (411, 414, 426, 423), (416, 413, 425, 428), (615, 412, 424, 617), (504, 422, 434, 506), (417, 421, 433, 429), (415, 420, 432, 427), (616, 411, 423, 618), (614, 399, 438, 619), (403, 408, 435, 442), (405, 409, 436, 444), (502, 410, 437, 507), (613, 400, 439, 620), (404, 401, 440, 443), (399, 402, 441, 438), (406, 403, 442, 445), (408, 404, 443, 435), (400, 405, 444, 439), (501, 406, 445, 508), (402, 407, 446, 441), (605, 306, 450, 621), (331, 307, 447, 454), (352, 308, 448, 456), (496, 309, 449, 509), (604, 310, 451, 622), (351, 311, 452, 455), (306, 330, 453, 450), (364, 331, 454, 457), (307, 351, 455, 447), (310, 352, 456, 451), (488, 364, 457, 510), (330, 373, 458, 453), (612, 387, 462, 623), (394, 390, 459, 466), (396, 391, 460, 468), (500, 392, 461, 511), (611, 388, 463, 624), (395, 389, 464, 467), (387, 393, 465, 462), (397, 394, 466, 469), (390, 395, 467, 459), (388, 396, 468, 463), (499, 397, 469, 512), (393, 398, 470, 465), (262, 342, 479, 473), (342, 298, 478, 479), (523, 531, 477, 274), (526, 532, 476, 275), (514, 521, 475, 272), (658, 262, 473, 668), (740, 749, 751, 762, 271), (592, 263, 472, 625), (659, 265, 471, 669), (391, 499, 512, 460), (398, 500, 511, 470), (308, 488, 510, 448), (373, 496, 509, 458), (409, 501, 508, 436), (407, 502, 507, 446), (419, 504, 506, 431), (421, 503, 505, 433), (446, 507, 504, 419), (436, 508, 503, 421), (470, 511, 502, 407), (460, 512, 501, 409), (458, 509, 500, 398), (448, 510, 499, 391), (366, 386, 498, 490), (250, 379, 497, 480), (250, 480, 488, 308), (848, 847, 849, 850), (253, 287, 494, 491), (379, 281, 493, 497), (433, 505, 261), (697, 328, 847, 848), (287, 255, 492, 494), (537, 253, 491, 545), (657, 248, 365, 666), (354, 363, 328, 697), (589, 584, 634, 222), (366, 490, 496, 373), (357, 362, 486, 482), (386, 361, 485, 498), (431, 506, 260, 369), (609, 627, 481, 356), (667, 356, 481, 670), (544, 357, 482, 546), (362, 358, 483, 486), (721, 359, 484, 722), (274, 477, 522, 515), (275, 476, 521, 514), (302, 348, 520, 517), (273, 334, 519, 513), (334, 303, 518, 519), (598, 302, 517, 628), (476, 276, 516, 521), (348, 274, 515, 520), (603, 275, 514, 629), (477, 273, 513, 522), (269, 471, 532, 526), (264, 474, 531, 523), (299, 343, 530, 528), (268, 345, 529, 525), (593, 299, 528, 630), (345, 301, 527, 529), (474, 268, 525, 531), (595, 269, 526, 631), (343, 264, 523, 530), (471, 265, 524, 532), (578, 544, 546, 580), (571, 537, 545, 579), (574, 540, 544, 578), (579, 545, 543, 577), (567, 533, 542, 576), (577, 543, 541, 575), (568, 534, 540, 574), (576, 542, 539, 573), (580, 546, 538, 572), (582, 565, 537, 571), (575, 541, 533, 567), (635, 632, 534, 568), (581, 566, 535, 569), (572, 538, 566, 581), (570, 536, 565, 582), (232, 378, 564, 547), (249, 380, 563, 553), (232, 547, 562, 336), (248, 552, 561, 221), (336, 562, 560, 291), (252, 288, 559, 549), (239, 286, 558, 554), (380, 282, 557, 563), (378, 280, 556, 564), (655, 233, 552), (585, 633, 553, 234), (536, 239, 554, 565), (286, 243, 555, 558), (718, 256, 551, 723), (288, 254, 550, 559), (538, 252, 549, 566), (656, 251, 548, 671), (589, 222, 548, 251), (280, 570, 582, 556), (282, 572, 581, 557), (557, 581, 569, 279), (599, 635, 568, 278), (325, 575, 567, 277), (556, 582, 571, 281), (485, 580, 572, 282), (349, 576, 573, 304), (278, 568, 574, 324), (370, 577, 575, 325), (277, 567, 576, 349), (493, 579, 577, 370), (324, 574, 578, 361), (281, 571, 579, 493), (361, 578, 580, 485), (304, 573, 635, 599), (291, 560, 633, 585), (573, 539, 632, 635), (301, 595, 631, 527), (927, 593, 630, 931), (303, 603, 629, 518), (929, 598, 628, 930), (372, 495, 627, 609), (374, 487, 363, 354), (298, 592, 625, 478), (392, 611, 624, 461), (389, 612, 623, 464), (309, 604, 622, 449), (311, 605, 621, 452), (410, 613, 620, 437), (401, 614, 619, 440), (413, 616, 618, 425), (422, 615, 617, 434), (440, 619, 616, 413), (437, 620, 615, 422), (464, 623, 614, 401), (461, 624, 613, 410), (452, 621, 612, 389), (449, 622, 611, 392), (289, 381, 610, 601), (329, 372, 609, 607), (489, 606, 487, 374), (290, 329, 607, 583), (976, 977, 606, 489), (289, 601, 605, 311), (249, 590, 604, 309), (434, 617, 591, 260), (926, 588, 593, 927), (930, 628, 596, 928), (931, 630, 598, 929), (292, 305, 600, 586), (381, 304, 599, 610), (527, 631, 603, 303), (518, 629, 347), (478, 625, 594, 300), (662, 300, 594, 672), (290, 583, 592, 298), (322, 369, 626, 608), (560, 295, 590, 633), (495, 584, 589, 627), (719, 294, 588, 724), (305, 293, 587, 600), (539, 292, 586, 632), (425, 618, 259), (640, 645, 685), (691, 639, 644, 696), (690, 638, 643, 695), (693, 641, 639, 694), (692, 641, 693), (673, 636, 647, 698), (645, 641, 692), (698, 647, 640), (694, 639, 691), (695, 643, 642), (642, 923, 636, 673), (696, 644, 637, 689), (923, 642, 650, 922), (938, 636, 649, 934), (727, 244, 339, 726), (316, 244, 725), (646, 257, 648), (257, 316, 725, 648), (642, 643, 651), (301, 662, 672, 595), (256, 656, 671, 551), (247, 655, 646), (359, 667, 670, 484), (257, 657, 666), (263, 659, 669, 472), (264, 658, 668, 474), (321, 663, 667, 359), (268, 660, 665, 345), (257, 666, 664, 316), (245, 653, 663, 321), (345, 665, 662, 301), (474, 668, 660, 268), (595, 672, 661, 269), (229, 653, 659, 263), (472, 669, 661, 267), (646, 655, 657, 257), (484, 670, 656, 256), (551, 671, 654, 246), (244, 652, 658, 264), (316, 664, 652, 244), (550, 684, 674, 242), (587, 685, 645, 241), (315, 687, 673, 240), (555, 683, 686, 255), (483, 682, 676, 254), (338, 688, 677, 293), (241, 645, 678, 320), (368, 679, 687, 315), (240, 673, 688, 338), (492, 681, 679, 368), (320, 678, 680, 358), (255, 686, 681, 492), (358, 680, 682, 483), (243, 675, 683, 555), (254, 676, 684, 550), (293, 677, 685, 587), (684, 696, 689, 674), (866, 865, 867, 868), (687, 642, 673), (683, 695, 642, 686), (682, 694, 691, 676), (688, 698, 640, 677), (645, 692, 678), (679, 642, 687), (673, 698, 688), (681, 642, 679), (678, 692, 693, 680), (686, 642, 681), (680, 693, 694, 682), (675, 690, 695, 683), (676, 691, 696, 684), (677, 640, 685), (840, 709, 710, 841), (842, 711, 709, 840), (925, 924, 708, 839), (845, 714, 715, 846), (844, 713, 712, 843), (727, 713, 708, 725), (846, 715, 711, 842), (837, 702, 707, 838), (639, 701, 706, 644), (641, 704, 705, 639), (641, 703, 704), (645, 699, 703, 641), (843, 712, 702, 837), (639, 705, 701), (933, 838, 707, 941), (644, 706, 700, 637), (244, 727, 725), (709, 648, 725, 710), (711, 646, 648, 709), (710, 725, 708, 924), (714, 247, 715), (713, 727, 726, 712), (715, 247, 646, 711), (702, 719, 724, 707), (701, 718, 723, 706), (704, 721, 722, 705), (703, 720, 721, 704), (699, 716, 720, 703), (712, 726, 719, 702), (705, 722, 718, 701), (941, 942, 716, 699), (706, 723, 717, 700), (817, 814, 764, 735), (271, 347, 745, 740), (740, 745, 731, 597), (729, 741, 597, 731), (739, 743, 742, 730), (730, 742, 741, 729), (736, 744, 743, 739), (347, 272, 747, 745), (745, 747, 746, 731), (272, 475, 748, 747), (749, 740, 597, 750), (736, 738, 752, 744), (738, 753, 754, 752), (753, 1002, 755, 754), (1002, 1003, 756, 777, 755), (809, 758, 836, 807), (800, 759, 760, 804), (759, 761, 784, 760), (817, 735, 763, 815), (735, 764, 765, 763), (810, 766, 767, 811), (766, 734, 768, 767), (824, 769, 770, 822), (769, 771, 772, 770), (819, 797, 788, 821), (797, 795, 790, 788), (832, 773, 774, 831), (773, 733, 775, 774), (827, 776, 792, 829), (776, 732, 791, 792), (732, 346, 762, 751, 791), (513, 271, 762, 515), (742, 755, 777, 741), (742, 743, 744, 752, 754, 755), (738, 736, 739, 1002, 753), (782, 781, 757, 777), (781, 760, 778, 757), (801, 804, 760, 781), (802, 801, 781, 782), (756, 780, 782, 777), (815, 763, 765, 816), (822, 770, 772, 825), (831, 774, 775, 833), (760, 784, 783, 778), (784, 767, 785, 783), (767, 768, 786, 785), (768, 788, 787, 786), (788, 790, 789, 787), (790, 792, 791, 789), (751, 749, 750, 999, 793), (751, 793, 789, 791), (741, 777, 757, 1000, 750, 597), (731, 746, 756, 729), (809, 805, 737, 758), (834, 758, 737), (826, 795, 776, 827), (732, 776, 795, 794), (794, 795, 797, 796), (796, 797, 734, 798), (798, 734, 766), (798, 766, 761), (798, 761, 759, 799), (799, 759, 780, 756), (596, 346, 732, 794, 796, 798, 799, 756, 748, 475, 270, 928), (748, 756, 746, 747), (780, 759, 800, 803), (807, 806, 801, 802), (806, 808, 804, 801), (805, 800, 804, 808), (780, 803, 802, 782), (737, 805, 808, 779), (835, 779, 808, 806), (836, 835, 806, 807), (803, 800, 805, 809), (803, 809, 807, 802), (784, 813, 811, 767), (814, 810, 811, 816), (761, 812, 813, 784), (761, 766, 810, 812), (764, 814, 816, 765), (813, 815, 816, 811), (812, 817, 815, 813), (812, 810, 814, 817), (768, 818, 821, 788), (823, 819, 821, 825), (734, 820, 818, 768), (734, 797, 819, 820), (771, 823, 825, 772), (818, 822, 825, 821), (820, 824, 822, 818), (820, 819, 823, 824), (832, 826, 827, 830), (790, 828, 829, 792), (830, 827, 829, 833), (795, 826, 828, 790), (733, 830, 833, 775), (773, 832, 830, 733), (828, 831, 833, 829), (826, 832, 831, 828), (758, 834, 835, 836), (834, 737, 779, 835), (937, 843, 837, 932), (932, 837, 838, 933), (940, 846, 842, 936), (938, 844, 843, 937), (939, 845, 846, 940), (943, 925, 839, 934), (936, 842, 840, 944), (944, 840, 841, 935), (713, 844, 839, 708), (979, 978, 869, 870), (870, 869, 871, 872), (872, 871, 873, 323), (333, 602, 875), (296, 333, 875, 874), (893, 892, 886, 885), (895, 894, 882, 881), (897, 896, 880, 879), (984, 898, 890, 980), (901, 900, 877, 914), (259, 912, 878, 360, 911), (903, 902, 884, 883), (896, 904, 918, 880), (906, 905, 889, 948), (908, 907, 360, 891), (892, 909, 887, 886), (898, 908, 891, 890), (910, 897, 879, 876), (900, 910, 876, 877), (879, 960, 913, 914), (902, 893, 885, 884), (905, 899, 917, 889), (907, 911, 360), (983, 901, 914, 981), (982, 895, 881, 989), (894, 903, 883, 882), (909, 906, 948, 887), (912, 296, 874, 878), (259, 258, 296, 912), (862, 864, 906, 909), (852, 854, 903, 894), (975, 851, 895, 982), (976, 489, 901, 983), (323, 259, 911, 907), (866, 868, 899, 905), (856, 858, 893, 902), (374, 354, 910, 900), (354, 697, 897, 910), (870, 872, 908, 898), (860, 862, 909, 892), (872, 323, 907, 908), (864, 866, 905, 906), (848, 850, 904, 896), (854, 856, 902, 903), (489, 374, 900, 901), (979, 870, 898, 984), (697, 848, 896, 897), (851, 852, 894, 895), (858, 860, 892, 893), (258, 322, 333, 296), (322, 608, 602, 333), (876, 879, 914, 877), (960, 959, 916, 913), (985, 913, 916, 986), (878, 874, 915, 360), (981, 914, 913, 985), (360, 915, 919, 891), (986, 916, 920, 987), (959, 880, 918, 961), (980, 890, 919, 987), (890, 891, 919), (990, 989, 881, 962), (935, 841, 925, 943), (841, 710, 924, 925), (636, 923, 922, 649), (650, 935, 943, 922), (642, 944, 935, 650), (651, 936, 944, 642), (922, 943, 934, 649), (638, 939, 940, 643), (636, 938, 937, 647), (643, 940, 936, 651), (640, 932, 933, 645), (647, 937, 932, 640), (707, 724, 942, 941), (645, 933, 941, 699), (844, 938, 934, 839), (524, 931, 929, 276), (516, 930, 928, 270), (245, 926, 927, 265), (276, 929, 930, 516), (265, 927, 931, 524), (724, 588, 926, 942), (714, 655, 247), (964, 949, 921, 962), (917, 920, 988, 921), (889, 917, 921, 949), (949, 945, 948, 889), (887, 948, 945), (884, 885, 886, 887, 945, 965), (945, 949, 950), (964, 963, 950, 949), (963, 965, 945, 950), (859, 857, 958, 955), (487, 606, 952, 951), (977, 626, 341, 991), (978, 867, 970, 992), (861, 859, 955), (363, 487, 951, 888), (849, 847, 968, 953), (853, 967, 972), (871, 869, 969, 957), (297, 261, 946), (967, 966, 971, 972), (863, 861, 955, 956), (847, 328, 947, 968), (855, 853, 972, 958), (873, 871, 957, 946), (591, 297, 946), (865, 863, 956, 954), (328, 363, 888, 947), (857, 855, 958), (993, 849, 953, 994), (369, 260, 946), (261, 873, 946), (867, 865, 954, 970), (626, 369, 946, 341), (260, 591, 946), (972, 998, 955, 958), (955, 998, 954, 956), (883, 884, 965, 963), (882, 883, 963, 964), (882, 964, 962, 881), (988, 990, 962, 921), (916, 959, 961, 920), (879, 880, 959, 960), (991, 341, 946, 995), (995, 946, 957, 996), (996, 957, 969, 997), (998, 973, 992, 970, 954), (947, 974, 968), (888, 952, 974, 947), (952, 888, 951), (973, 998, 972, 994), (953, 997, 973, 994), (997, 969, 992, 973), (968, 996, 997, 953), (974, 995, 996, 968), (952, 991, 995, 974), (920, 961, 990, 988), (966, 993, 994, 971), (869, 978, 992, 969), (606, 977, 991, 952), (961, 918, 989, 990), (917, 980, 987, 920), (915, 986, 987, 919), (875, 981, 985, 874), (874, 985, 986, 915), (868, 979, 984, 899), (608, 976, 983, 602), (850, 975, 982, 904), (904, 982, 989, 918), (602, 983, 981, 875), (899, 984, 980, 917), (868, 867, 978, 979), (608, 626, 977, 976), (850, 849, 993, 975), (778, 1001, 1000, 757), (999, 750, 1000, 1001), (778, 783, 785, 786, 787, 789, 793, 999, 1001), (739, 730, 1003, 1002), (730, 729, 756, 1003), (221, 495, 372), (225, 217, 1004, 1005), (495, 221, 584), (584, 221, 634)])
me_cube_000.polygons.foreach_set('use_smooth', [1, 1, 1, 1, 1, 1, 1, 1, 1, 1, 1, 1, 1, 1, 1, 1, 1, 1, 1, 1, 1, 1, 1, 1, 1, 1, 1, 1, 1, 1, 1, 1, 1, 1, 1, 1, 1, 1, 1, 1, 1, 1, 1, 1, 1, 1, 1, 1, 1, 1, 1, 1, 1, 1, 1, 1, 1, 1, 1, 1, 1, 1, 1, 1, 1, 1, 1, 1, 1, 1, 1, 1, 1, 1, 1, 1, 1, 1, 1, 1, 1, 1, 1, 1, 1, 1, 1, 1, 1, 1, 1, 1, 1, 1, 1, 1, 1, 1, 1, 1, 1, 1, 1, 1, 1, 1, 1, 1, 1, 1, 1, 1, 1, 1, 1, 1, 1, 1, 1, 1, 1, 1, 1, 1, 1, 1, 1, 1, 1, 1, 1, 1, 1, 1, 1, 1, 1, 1, 1, 1, 1, 1, 1, 1, 1, 1, 1, 1, 1, 1, 1, 1, 1, 1, 1, 1, 1, 1, 1, 1, 1, 1, 1, 1, 1, 1, 1, 1, 1, 1, 1, 1, 1, 1, 1, 1, 1, 1, 1, 1, 1, 1, 1, 1, 1, 1, 1, 1, 1, 1, 1, 1, 1, 1, 1, 1, 1, 1, 1, 1, 1, 1, 1, 1, 1, 1, 1, 1, 1, 1, 1, 1, 1, 1, 1, 1, 1, 1, 1, 1, 1, 1, 1, 1, 1, 1, 1, 1, 1, 1, 1, 1, 1, 1, 1, 1, 1, 1, 0, 1, 1, 1, 1, 1, 1, 1, 1, 1, 1, 1, 1, 1, 1, 1, 1, 1, 1, 1, 1, 1, 1, 1, 1, 1, 1, 1, 1, 1, 1, 1, 1, 1, 1, 1, 1, 1, 1, 1, 1, 1, 1, 1, 1, 1, 1, 1, 1, 1, 1, 1, 1, 1, 1, 1, 1, 1, 1, 1, 1, 1, 1, 1, 1, 1, 1, 1, 1, 1, 1, 1, 1, 1, 1, 1, 1, 1, 1, 1, 1, 1, 1, 1, 1, 1, 1, 1, 1, 1, 1, 1, 1, 1, 1, 1, 1, 1, 1, 1, 1, 1, 1, 1, 1, 1, 1, 1, 1, 1, 1, 1, 1, 1, 1, 1, 1, 1, 1, 1, 1, 1, 1, 1, 1, 1, 1, 1, 1, 1, 1, 1, 1, 1, 1, 1, 1, 1, 1, 1, 1, 1, 1, 1, 1, 1, 1, 1, 1, 1, 1, 1, 1, 1, 1, 1, 1, 1, 1, 1, 1, 1, 1, 1, 1, 1, 1, 1, 1, 1, 1, 1, 1, 1, 1, 1, 1, 1, 1, 1, 1, 1, 1, 1, 1, 1, 1, 1, 1, 1, 1, 1, 1, 1, 1, 1, 1, 1, 1, 1, 1, 1, 1, 1, 1, 1, 1, 1, 1, 1, 1, 1, 1, 1, 1, 1, 1, 1, 1, 1, 1, 1, 1, 1, 1, 1, 1, 1, 1, 1, 1, 1, 1, 1, 1, 1, 1, 1, 1, 1, 1, 1, 1, 1, 1, 1, 1, 1, 1, 1, 1, 1, 1, 1, 1, 1, 1, 1, 1, 1, 1, 1, 1, 1, 1, 1, 1, 1, 1, 1, 1, 1, 1, 1, 1, 1, 1, 1, 1, 1, 1, 1, 1, 1, 1, 1, 1, 1, 1, 1, 1, 1, 1, 1, 1, 1, 1, 1, 1, 1, 1, 1, 1, 1, 1, 1, 1, 1, 1, 1, 1, 1, 1, 1, 1, 1, 1, 1, 1, 1, 1, 1, 1, 1, 1, 1, 1, 1, 1, 1, 1, 1, 1, 1, 1, 1, 1, 1, 1, 1, 1, 1, 1, 1, 1, 1, 1, 1, 1, 1, 1, 1, 1, 1, 1, 1, 1, 1, 1, 1, 1, 1, 1, 1, 1, 1, 1, 1, 1, 1, 1, 1, 1, 1, 1, 1, 1, 1, 1, 1, 1, 1, 1, 1, 1, 1, 1, 1, 1, 1, 1, 1, 1, 1, 1, 1, 1, 1, 1, 1, 1, 1, 1, 1, 1, 1, 1, 1, 1, 1, 1, 1, 1, 1, 1, 1, 1, 1, 1, 1, 1, 1, 1, 1, 1, 1, 1, 1, 1, 1, 1, 1, 1, 1, 1, 1, 1, 1, 1, 1, 1, 1, 1, 1, 1, 1, 1, 1, 1, 1, 1, 1, 1, 1, 1, 1, 1, 1, 1, 1, 1, 1, 1, 1, 0, 1, 1, 0, 0, 0, 0, 1, 1, 1, 1, 0, 0, 0, 0, 0, 0, 0, 0, 0, 0, 0, 0, 0, 0, 0, 0, 0, 0, 0, 0, 1, 0, 0, 0, 0, 0, 0, 0, 0, 0, 0, 0, 0, 0, 0, 0, 0, 0, 1, 0, 0, 1, 0, 0, 0, 0, 0, 0, 0, 0, 0, 0, 1, 1, 0, 0, 0, 0, 0, 0, 0, 0, 0, 0, 0, 0, 0, 0, 0, 0, 0, 0, 0, 0, 0, 0, 0, 0, 0, 0, 0, 0, 0, 0, 0, 0, 0, 0, 0, 0, 1, 1, 1, 1, 1, 1, 1, 1, 1, 1, 1, 1, 1, 1, 1, 1, 1, 1, 1, 1, 1, 1, 1, 1, 1, 1, 1, 1, 1, 1, 1, 1, 1, 1, 1, 1, 1, 1, 1, 1, 1, 1, 1, 1, 1, 1, 1, 1, 1, 1, 1, 1, 1, 1, 1, 1, 1, 1, 1, 1, 1, 1, 1, 1, 1, 1, 1, 1, 1, 1, 1, 1, 1, 1, 1, 1, 1, 1, 1, 1, 1, 1, 1, 1, 1, 1, 1, 1, 1, 1, 1, 1, 1, 1, 1, 1, 1, 1, 1, 1, 1, 1, 1, 1, 1, 1, 1, 1, 1, 1, 1, 1, 1, 1, 1, 1, 1, 1, 1, 1, 1, 1, 1, 1, 1, 1, 1, 1, 1, 1, 1, 1, 1, 1, 1, 1, 1, 1, 1, 1, 1, 1, 1, 1, 1, 1, 1, 1, 1, 1, 1, 1, 1, 1, 1, 1, 1, 1, 1, 1, 1, 1, 1, 1, 1, 1, 0, 1, 0, 0, 0, 1, 1, 1, 1])
me_cube_000.use_remesh_preserve_volume = False
me_cube_000.use_remesh_preserve_attributes = False
me_cube_000.use_mirror_vertex_groups = False
me_cube_000.update()

# ---- objects
ob_combined_mesh = bpy.data.objects.new('Combined Mesh', me_cube_000)

# ---- transforms, parenting, visibility, modifiers, constraints
ob_combined_mesh.location = (0.0, 0.0, 0.0)
ob_combined_mesh.rotation_euler = (0.0, 0.0, 3.142)
ob_combined_mesh.lineart.crease_threshold = 0.0
_m = ob_combined_mesh.modifiers.new('Mirror', 'MIRROR')
_m.use_clip = True
_m = ob_combined_mesh.modifiers.new('Subsurf', 'SUBSURF')
_m.uv_smooth = 'PRESERVE_CORNERS'
_m.levels = 4
_m.render_levels = 3
_m.show_only_control_edges = False

# ---- collection membership
col_collection_1.objects.link(ob_combined_mesh)

# ---- scene / render settings (as saved in the file)
scene.frame_start = 1; scene.frame_end = 250; scene.frame_set(1)
scene.render.engine = 'BLENDER_EEVEE_NEXT'
scene.render.resolution_percentage = 50
scene.render.dither_intensity = 0.0
scene.cycles.use_denoising = False
scene.cycles.samples = 128
scene.cycles.sampling_pattern = 'TABULATED_SOBOL'
scene.cycles.light_sampling_threshold = 0.0
scene.cycles.use_adaptive_sampling = False
scene.cycles.use_light_tree = False
scene.cycles.blur_glossy = 0.0
scene.cycles.sample_clamp_indirect = 0.0
scene.view_settings.view_transform = 'Standard'
bpy.context.view_layer.update()

# ---- added for rendering (the .blend has no active camera and no usable light): camera, sun
cam_auto = bpy.data.cameras.new('AutoCamera')
cam_auto.lens = 50.0
cam_auto.sensor_width = 36.0
cam_auto.clip_end = 1000.0
ob_auto_camera = bpy.data.objects.new('AutoCamera', cam_auto)
scene.collection.objects.link(ob_auto_camera)
ob_auto_camera.location = (28.6629, -34.3722, 23.0619)
ob_auto_camera.rotation_euler = (1.09748, -7.21219e-08, 0.694738)
scene.camera = ob_auto_camera
light_auto_sun = bpy.data.lights.new('AutoSun', 'SUN')
light_auto_sun.energy = 3.0
light_auto_sun.angle = 0.0523599
ob_auto_sun = bpy.data.objects.new('AutoSun', light_auto_sun)
scene.collection.objects.link(ob_auto_sun)
ob_auto_sun.rotation_euler = (0.872665, 0.174533, 0.523599)
bpy.context.view_layer.update()
